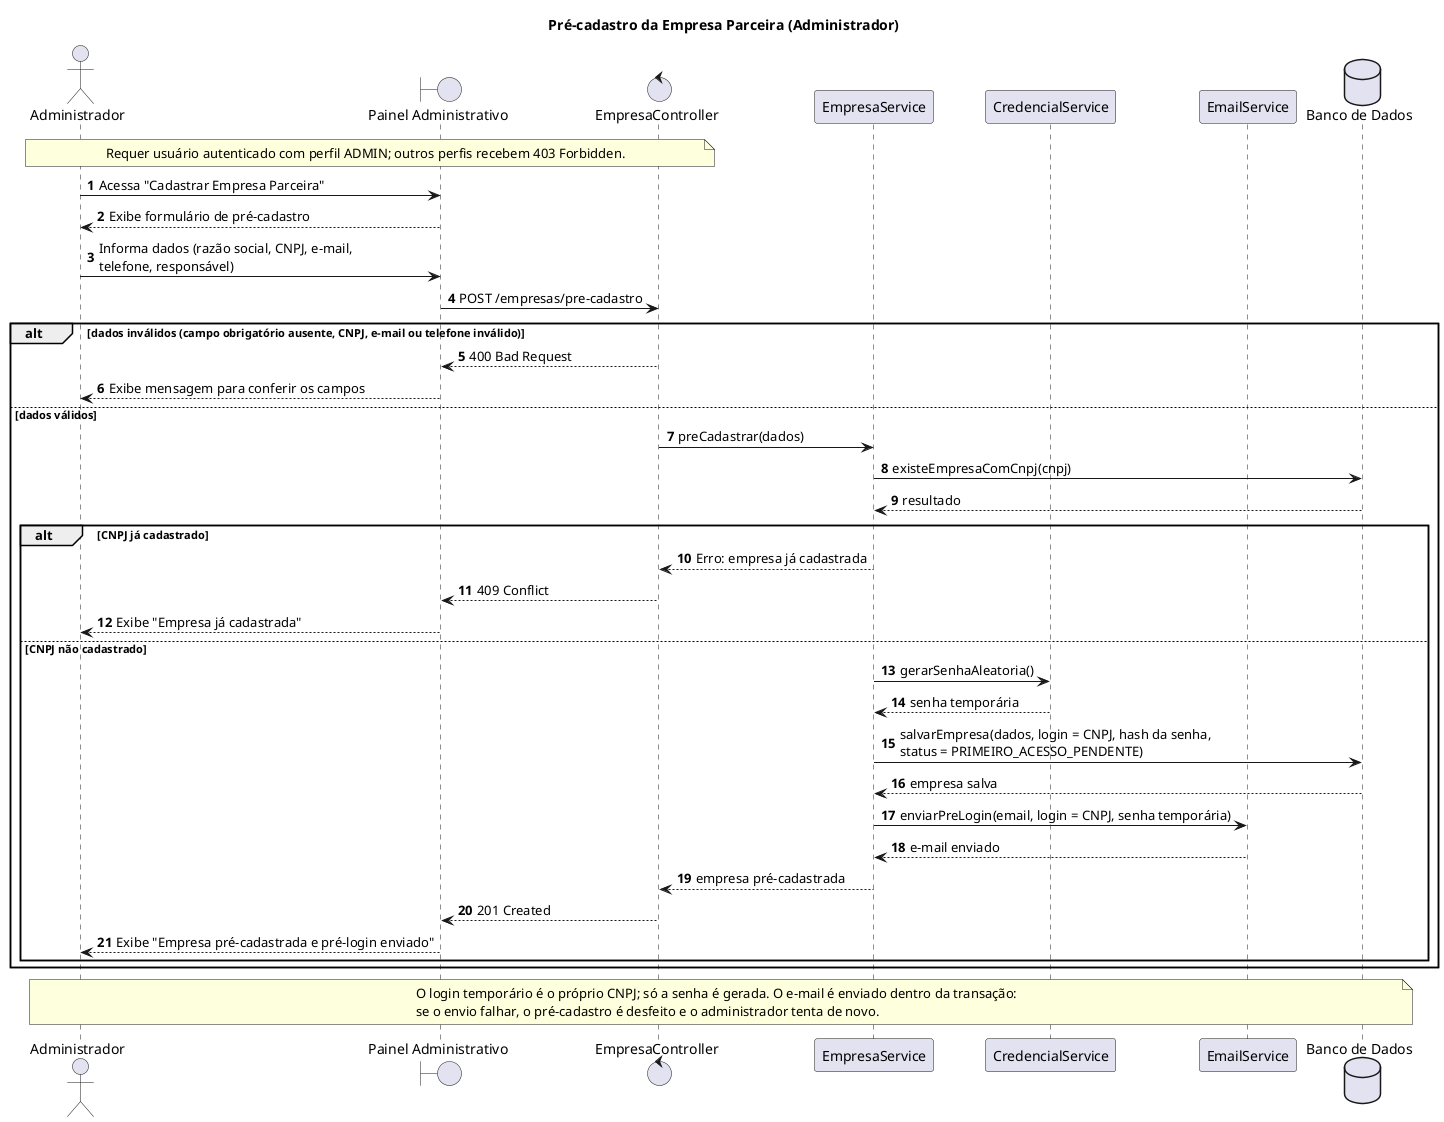

The diagram above was rendered by PlantUML. Its source (embedded in the PNG):
@startuml pre-cadastro-empresa-parceira
title Pré-cadastro da Empresa Parceira (Administrador)
autonumber

actor "Administrador" as Admin
boundary "Painel Administrativo" as Painel
control "EmpresaController" as Controller
participant "EmpresaService" as Service
participant "CredencialService" as Credencial
participant "EmailService" as Email
database "Banco de Dados" as BD

note over Admin, Controller
    Requer usuário autenticado com perfil ADMIN; outros perfis recebem 403 Forbidden.
end note

Admin -> Painel : Acessa "Cadastrar Empresa Parceira"
Painel --> Admin : Exibe formulário de pré-cadastro
Admin -> Painel : Informa dados (razão social, CNPJ, e-mail,\ntelefone, responsável)
Painel -> Controller : POST /empresas/pre-cadastro

alt dados inválidos (campo obrigatório ausente, CNPJ, e-mail ou telefone inválido)
    Controller --> Painel : 400 Bad Request
    Painel --> Admin : Exibe mensagem para conferir os campos
else dados válidos
    Controller -> Service : preCadastrar(dados)
    Service -> BD : existeEmpresaComCnpj(cnpj)
    BD --> Service : resultado

    alt CNPJ já cadastrado
        Service --> Controller : Erro: empresa já cadastrada
        Controller --> Painel : 409 Conflict
        Painel --> Admin : Exibe "Empresa já cadastrada"
    else CNPJ não cadastrado
        Service -> Credencial : gerarSenhaAleatoria()
        Credencial --> Service : senha temporária
        Service -> BD : salvarEmpresa(dados, login = CNPJ, hash da senha,\nstatus = PRIMEIRO_ACESSO_PENDENTE)
        BD --> Service : empresa salva
        Service -> Email : enviarPreLogin(email, login = CNPJ, senha temporária)
        Email --> Service : e-mail enviado
        Service --> Controller : empresa pré-cadastrada
        Controller --> Painel : 201 Created
        Painel --> Admin : Exibe "Empresa pré-cadastrada e pré-login enviado"
    end
end

note over Admin, BD
    O login temporário é o próprio CNPJ; só a senha é gerada. O e-mail é enviado dentro da transação:
    se o envio falhar, o pré-cadastro é desfeito e o administrador tenta de novo.
end note

@enduml